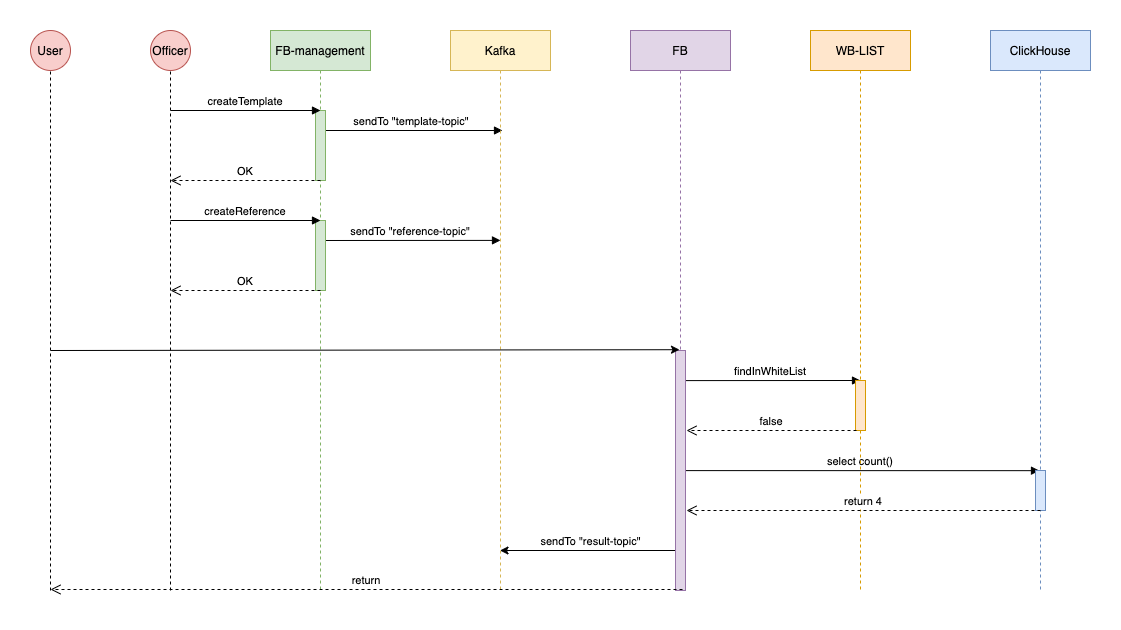

The diagram above was exported from draw.io. Its source (the exported page's mxGraphModel, read from the mxfile embedded in the PNG):
<mxGraphModel dx="2148" dy="866" grid="1" gridSize="10" guides="1" tooltips="1" connect="1" arrows="1" fold="1" page="1" pageScale="1" pageWidth="850" pageHeight="1100" math="0" shadow="0">
  <root>
    <mxCell id="0" />
    <mxCell id="1" parent="0" />
    <mxCell id="l3fJg9gc9-upeJTMAO0F-17" value="sendTo &quot;template-topic&quot;" style="verticalAlign=bottom;endArrow=block;shadow=0;strokeWidth=1;" edge="1" parent="1">
      <mxGeometry relative="1" as="geometry">
        <mxPoint x="-240" y="330" as="sourcePoint" />
        <mxPoint x="-58" y="330" as="targetPoint" />
      </mxGeometry>
    </mxCell>
    <mxCell id="l3fJg9gc9-upeJTMAO0F-29" value="findInWhiteList" style="verticalAlign=bottom;endArrow=block;shadow=0;strokeWidth=1;entryX=0.5;entryY=0.333;entryDx=0;entryDy=0;entryPerimeter=0;" edge="1" parent="1">
      <mxGeometry relative="1" as="geometry">
        <mxPoint x="120" y="580.1" as="sourcePoint" />
        <mxPoint x="300" y="580.0000000000001" as="targetPoint" />
      </mxGeometry>
    </mxCell>
    <mxCell id="l3fJg9gc9-upeJTMAO0F-31" value="select count()" style="verticalAlign=bottom;endArrow=block;shadow=0;strokeWidth=1;entryX=0.49;entryY=0.786;entryDx=0;entryDy=0;entryPerimeter=0;" edge="1" parent="1" target="l3fJg9gc9-upeJTMAO0F-15">
      <mxGeometry relative="1" as="geometry">
        <mxPoint x="120" y="670.0999999999999" as="sourcePoint" />
        <mxPoint x="639" y="667" as="targetPoint" />
      </mxGeometry>
    </mxCell>
    <mxCell id="l3fJg9gc9-upeJTMAO0F-33" value="&lt;span style=&quot;color: rgb(0 , 0 , 0) ; font-family: &amp;#34;helvetica&amp;#34; ; font-size: 11px ; font-style: normal ; font-weight: 400 ; letter-spacing: normal ; text-align: center ; text-indent: 0px ; text-transform: none ; word-spacing: 0px ; background-color: rgb(255 , 255 , 255) ; display: inline ; float: none&quot;&gt;sendTo &quot;result-topic&quot;&lt;/span&gt;" style="endArrow=classic;html=1;labelPosition=center;verticalLabelPosition=top;align=center;verticalAlign=bottom;" edge="1" parent="1">
      <mxGeometry width="50" height="50" relative="1" as="geometry">
        <mxPoint x="119.5" y="750" as="sourcePoint" />
        <mxPoint x="-60.5" y="750" as="targetPoint" />
        <Array as="points" />
      </mxGeometry>
    </mxCell>
    <mxCell id="3nuBFxr9cyL0pnOWT2aG-1" value="FB-management" style="shape=umlLifeline;perimeter=lifelinePerimeter;container=1;collapsible=0;recursiveResize=0;rounded=0;shadow=0;strokeWidth=1;fillColor=#d5e8d4;strokeColor=#82b366;" parent="1" vertex="1">
      <mxGeometry x="-290" y="230" width="100" height="560" as="geometry" />
    </mxCell>
    <mxCell id="l3fJg9gc9-upeJTMAO0F-26" value="sendTo &quot;reference-topic&quot;" style="verticalAlign=bottom;endArrow=block;shadow=0;strokeWidth=1;entryX=0.5;entryY=0.333;entryDx=0;entryDy=0;entryPerimeter=0;" edge="1" parent="3nuBFxr9cyL0pnOWT2aG-1">
      <mxGeometry relative="1" as="geometry">
        <mxPoint x="50" y="210" as="sourcePoint" />
        <mxPoint x="230" y="209.9000000000001" as="targetPoint" />
      </mxGeometry>
    </mxCell>
    <mxCell id="3nuBFxr9cyL0pnOWT2aG-4" value="" style="points=[];perimeter=orthogonalPerimeter;rounded=0;shadow=0;strokeWidth=1;fillColor=#d5e8d4;strokeColor=#82b366;" parent="3nuBFxr9cyL0pnOWT2aG-1" vertex="1">
      <mxGeometry x="45" y="80" width="10" height="70" as="geometry" />
    </mxCell>
    <mxCell id="l3fJg9gc9-upeJTMAO0F-23" value="" style="points=[];perimeter=orthogonalPerimeter;rounded=0;shadow=0;strokeWidth=1;fillColor=#d5e8d4;strokeColor=#82b366;" vertex="1" parent="3nuBFxr9cyL0pnOWT2aG-1">
      <mxGeometry x="45" y="190" width="10" height="70" as="geometry" />
    </mxCell>
    <mxCell id="l3fJg9gc9-upeJTMAO0F-24" value="createReference" style="verticalAlign=bottom;endArrow=block;shadow=0;strokeWidth=1;" edge="1" parent="3nuBFxr9cyL0pnOWT2aG-1">
      <mxGeometry relative="1" as="geometry">
        <mxPoint x="-100" y="190" as="sourcePoint" />
        <mxPoint x="50" y="190" as="targetPoint" />
      </mxGeometry>
    </mxCell>
    <mxCell id="l3fJg9gc9-upeJTMAO0F-25" value="OK" style="verticalAlign=bottom;endArrow=open;dashed=1;endSize=8;shadow=0;strokeWidth=1;" edge="1" parent="3nuBFxr9cyL0pnOWT2aG-1">
      <mxGeometry relative="1" as="geometry">
        <mxPoint x="-100" y="260" as="targetPoint" />
        <mxPoint x="50" y="260" as="sourcePoint" />
      </mxGeometry>
    </mxCell>
    <mxCell id="3nuBFxr9cyL0pnOWT2aG-5" value="Kafka" style="shape=umlLifeline;perimeter=lifelinePerimeter;container=1;collapsible=0;recursiveResize=0;rounded=0;shadow=0;strokeWidth=1;fillColor=#fff2cc;strokeColor=#d6b656;" parent="1" vertex="1">
      <mxGeometry x="-110" y="230" width="100" height="560" as="geometry" />
    </mxCell>
    <mxCell id="3nuBFxr9cyL0pnOWT2aG-8" value="createTemplate" style="verticalAlign=bottom;endArrow=block;shadow=0;strokeWidth=1;" parent="1" edge="1">
      <mxGeometry relative="1" as="geometry">
        <mxPoint x="-390" y="310" as="sourcePoint" />
        <mxPoint x="-240" y="310" as="targetPoint" />
      </mxGeometry>
    </mxCell>
    <mxCell id="3nuBFxr9cyL0pnOWT2aG-10" value="OK" style="verticalAlign=bottom;endArrow=open;dashed=1;endSize=8;shadow=0;strokeWidth=1;" parent="1" edge="1">
      <mxGeometry relative="1" as="geometry">
        <mxPoint x="-390" y="380" as="targetPoint" />
        <mxPoint x="-240" y="380" as="sourcePoint" />
      </mxGeometry>
    </mxCell>
    <mxCell id="l3fJg9gc9-upeJTMAO0F-1" value="User" style="ellipse;whiteSpace=wrap;html=1;aspect=fixed;fillColor=#f8cecc;strokeColor=#b85450;" vertex="1" parent="1">
      <mxGeometry x="-530" y="230" width="40" height="40" as="geometry" />
    </mxCell>
    <mxCell id="l3fJg9gc9-upeJTMAO0F-2" value="Officer" style="ellipse;whiteSpace=wrap;html=1;aspect=fixed;fillColor=#f8cecc;strokeColor=#b85450;" vertex="1" parent="1">
      <mxGeometry x="-410" y="230" width="40" height="40" as="geometry" />
    </mxCell>
    <mxCell id="l3fJg9gc9-upeJTMAO0F-4" value="" style="endArrow=none;dashed=1;html=1;entryX=0.5;entryY=1;entryDx=0;entryDy=0;" edge="1" parent="1" target="l3fJg9gc9-upeJTMAO0F-1">
      <mxGeometry width="50" height="50" relative="1" as="geometry">
        <mxPoint x="-510" y="790" as="sourcePoint" />
        <mxPoint x="-450" y="420" as="targetPoint" />
      </mxGeometry>
    </mxCell>
    <mxCell id="l3fJg9gc9-upeJTMAO0F-5" value="" style="endArrow=none;dashed=1;html=1;entryX=0.5;entryY=1;entryDx=0;entryDy=0;" edge="1" parent="1" target="l3fJg9gc9-upeJTMAO0F-2">
      <mxGeometry width="50" height="50" relative="1" as="geometry">
        <mxPoint x="-390" y="790" as="sourcePoint" />
        <mxPoint x="-390.5" y="300" as="targetPoint" />
      </mxGeometry>
    </mxCell>
    <mxCell id="l3fJg9gc9-upeJTMAO0F-6" value="FB" style="shape=umlLifeline;perimeter=lifelinePerimeter;container=1;collapsible=0;recursiveResize=0;rounded=0;shadow=0;strokeWidth=1;fillColor=#e1d5e7;strokeColor=#9673a6;" vertex="1" parent="1">
      <mxGeometry x="70" y="230" width="100" height="560" as="geometry" />
    </mxCell>
    <mxCell id="l3fJg9gc9-upeJTMAO0F-7" value="" style="points=[];perimeter=orthogonalPerimeter;rounded=0;shadow=0;strokeWidth=1;fillColor=#e1d5e7;strokeColor=#9673a6;" vertex="1" parent="l3fJg9gc9-upeJTMAO0F-6">
      <mxGeometry x="45" y="320" width="10" height="240" as="geometry" />
    </mxCell>
    <mxCell id="l3fJg9gc9-upeJTMAO0F-8" value="WB-LIST" style="shape=umlLifeline;perimeter=lifelinePerimeter;container=1;collapsible=0;recursiveResize=0;rounded=0;shadow=0;strokeWidth=1;fillColor=#ffe6cc;strokeColor=#d79b00;" vertex="1" parent="1">
      <mxGeometry x="250" y="230" width="100" height="560" as="geometry" />
    </mxCell>
    <mxCell id="l3fJg9gc9-upeJTMAO0F-9" value="" style="points=[];perimeter=orthogonalPerimeter;rounded=0;shadow=0;strokeWidth=1;fillColor=#ffe6cc;strokeColor=#d79b00;" vertex="1" parent="l3fJg9gc9-upeJTMAO0F-8">
      <mxGeometry x="45" y="350" width="10" height="50" as="geometry" />
    </mxCell>
    <mxCell id="l3fJg9gc9-upeJTMAO0F-15" value="ClickHouse" style="shape=umlLifeline;perimeter=lifelinePerimeter;container=1;collapsible=0;recursiveResize=0;rounded=0;shadow=0;strokeWidth=1;fillColor=#dae8fc;strokeColor=#6c8ebf;" vertex="1" parent="1">
      <mxGeometry x="430" y="230" width="100" height="560" as="geometry" />
    </mxCell>
    <mxCell id="l3fJg9gc9-upeJTMAO0F-16" value="" style="points=[];perimeter=orthogonalPerimeter;rounded=0;shadow=0;strokeWidth=1;fillColor=#dae8fc;strokeColor=#6c8ebf;" vertex="1" parent="l3fJg9gc9-upeJTMAO0F-15">
      <mxGeometry x="45" y="440" width="10" height="40" as="geometry" />
    </mxCell>
    <mxCell id="l3fJg9gc9-upeJTMAO0F-27" value="" style="endArrow=classic;html=1;entryX=0.49;entryY=0.57;entryDx=0;entryDy=0;entryPerimeter=0;" edge="1" parent="1" target="l3fJg9gc9-upeJTMAO0F-6">
      <mxGeometry width="50" height="50" relative="1" as="geometry">
        <mxPoint x="-510" y="550" as="sourcePoint" />
        <mxPoint x="10" y="500" as="targetPoint" />
      </mxGeometry>
    </mxCell>
    <mxCell id="l3fJg9gc9-upeJTMAO0F-30" value="false" style="verticalAlign=bottom;endArrow=open;dashed=1;endSize=8;exitX=0;exitY=0.95;shadow=0;strokeWidth=1;" edge="1" parent="1">
      <mxGeometry relative="1" as="geometry">
        <mxPoint x="126" y="629.9999999999998" as="targetPoint" />
        <mxPoint x="296" y="629.9999999999998" as="sourcePoint" />
      </mxGeometry>
    </mxCell>
    <mxCell id="l3fJg9gc9-upeJTMAO0F-32" value="return 4" style="verticalAlign=bottom;endArrow=open;dashed=1;endSize=8;shadow=0;strokeWidth=1;" edge="1" parent="1">
      <mxGeometry relative="1" as="geometry">
        <mxPoint x="126" y="710" as="targetPoint" />
        <mxPoint x="480" y="710" as="sourcePoint" />
      </mxGeometry>
    </mxCell>
    <mxCell id="l3fJg9gc9-upeJTMAO0F-36" value="return" style="verticalAlign=bottom;endArrow=open;dashed=1;endSize=8;exitX=0;exitY=0.95;shadow=0;strokeWidth=1;" edge="1" parent="1">
      <mxGeometry relative="1" as="geometry">
        <mxPoint x="-510" y="789" as="targetPoint" />
        <mxPoint x="122" y="788.9999999999998" as="sourcePoint" />
      </mxGeometry>
    </mxCell>
  </root>
</mxGraphModel>